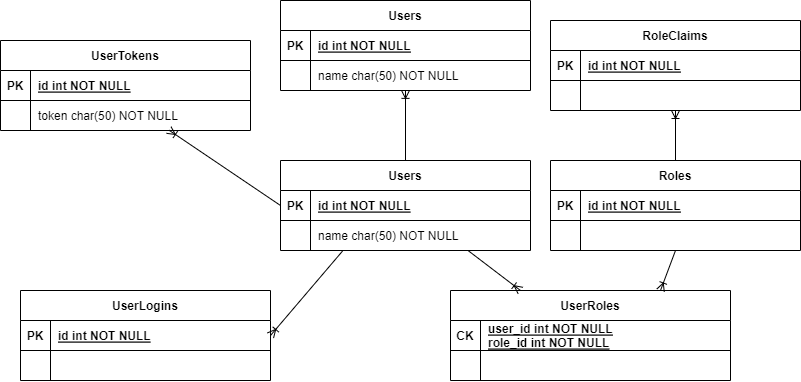

The diagram above was exported from draw.io. Its source (the exported page's mxGraphModel, read from the mxfile embedded in the PNG):
<mxGraphModel dx="1221" dy="644" grid="1" gridSize="10" guides="1" tooltips="1" connect="1" arrows="1" fold="1" page="1" pageScale="1" pageWidth="850" pageHeight="1100" math="0" shadow="0" extFonts="Permanent Marker^https://fonts.googleapis.com/css?family=Permanent+Marker">
  <root>
    <mxCell id="0" />
    <mxCell id="1" parent="0" />
    <mxCell id="C-vyLk0tnHw3VtMMgP7b-2" value="Roles" style="shape=table;startSize=30;container=1;collapsible=1;childLayout=tableLayout;fixedRows=1;rowLines=0;fontStyle=1;align=center;resizeLast=1;" parent="1" vertex="1">
      <mxGeometry x="570" y="300" width="250" height="90" as="geometry" />
    </mxCell>
    <mxCell id="C-vyLk0tnHw3VtMMgP7b-3" value="" style="shape=partialRectangle;collapsible=0;dropTarget=0;pointerEvents=0;fillColor=none;points=[[0,0.5],[1,0.5]];portConstraint=eastwest;top=0;left=0;right=0;bottom=1;" parent="C-vyLk0tnHw3VtMMgP7b-2" vertex="1">
      <mxGeometry y="30" width="250" height="30" as="geometry" />
    </mxCell>
    <mxCell id="C-vyLk0tnHw3VtMMgP7b-4" value="PK" style="shape=partialRectangle;overflow=hidden;connectable=0;fillColor=none;top=0;left=0;bottom=0;right=0;fontStyle=1;" parent="C-vyLk0tnHw3VtMMgP7b-3" vertex="1">
      <mxGeometry width="30" height="30" as="geometry">
        <mxRectangle width="30" height="30" as="alternateBounds" />
      </mxGeometry>
    </mxCell>
    <mxCell id="C-vyLk0tnHw3VtMMgP7b-5" value="id int NOT NULL " style="shape=partialRectangle;overflow=hidden;connectable=0;fillColor=none;top=0;left=0;bottom=0;right=0;align=left;spacingLeft=6;fontStyle=5;" parent="C-vyLk0tnHw3VtMMgP7b-3" vertex="1">
      <mxGeometry x="30" width="220" height="30" as="geometry">
        <mxRectangle width="220" height="30" as="alternateBounds" />
      </mxGeometry>
    </mxCell>
    <mxCell id="C-vyLk0tnHw3VtMMgP7b-6" value="" style="shape=partialRectangle;collapsible=0;dropTarget=0;pointerEvents=0;fillColor=none;points=[[0,0.5],[1,0.5]];portConstraint=eastwest;top=0;left=0;right=0;bottom=0;" parent="C-vyLk0tnHw3VtMMgP7b-2" vertex="1">
      <mxGeometry y="60" width="250" height="30" as="geometry" />
    </mxCell>
    <mxCell id="C-vyLk0tnHw3VtMMgP7b-7" value="" style="shape=partialRectangle;overflow=hidden;connectable=0;fillColor=none;top=0;left=0;bottom=0;right=0;" parent="C-vyLk0tnHw3VtMMgP7b-6" vertex="1">
      <mxGeometry width="30" height="30" as="geometry">
        <mxRectangle width="30" height="30" as="alternateBounds" />
      </mxGeometry>
    </mxCell>
    <mxCell id="C-vyLk0tnHw3VtMMgP7b-8" value="" style="shape=partialRectangle;overflow=hidden;connectable=0;fillColor=none;top=0;left=0;bottom=0;right=0;align=left;spacingLeft=6;" parent="C-vyLk0tnHw3VtMMgP7b-6" vertex="1">
      <mxGeometry x="30" width="220" height="30" as="geometry">
        <mxRectangle width="220" height="30" as="alternateBounds" />
      </mxGeometry>
    </mxCell>
    <mxCell id="C-vyLk0tnHw3VtMMgP7b-13" value="UserRoles" style="shape=table;startSize=30;container=1;collapsible=1;childLayout=tableLayout;fixedRows=1;rowLines=0;fontStyle=1;align=center;resizeLast=1;" parent="1" vertex="1">
      <mxGeometry x="470" y="430" width="280" height="90" as="geometry" />
    </mxCell>
    <mxCell id="C-vyLk0tnHw3VtMMgP7b-14" value="" style="shape=partialRectangle;collapsible=0;dropTarget=0;pointerEvents=0;fillColor=none;points=[[0,0.5],[1,0.5]];portConstraint=eastwest;top=0;left=0;right=0;bottom=1;" parent="C-vyLk0tnHw3VtMMgP7b-13" vertex="1">
      <mxGeometry y="30" width="280" height="30" as="geometry" />
    </mxCell>
    <mxCell id="C-vyLk0tnHw3VtMMgP7b-15" value="CK" style="shape=partialRectangle;overflow=hidden;connectable=0;fillColor=none;top=0;left=0;bottom=0;right=0;fontStyle=1;" parent="C-vyLk0tnHw3VtMMgP7b-14" vertex="1">
      <mxGeometry width="30" height="30" as="geometry">
        <mxRectangle width="30" height="30" as="alternateBounds" />
      </mxGeometry>
    </mxCell>
    <mxCell id="C-vyLk0tnHw3VtMMgP7b-16" value="user_id int NOT NULL &#10;role_id int NOT NULL" style="shape=partialRectangle;overflow=hidden;connectable=0;fillColor=none;top=0;left=0;bottom=0;right=0;align=left;spacingLeft=6;fontStyle=5;" parent="C-vyLk0tnHw3VtMMgP7b-14" vertex="1">
      <mxGeometry x="30" width="250" height="30" as="geometry">
        <mxRectangle width="250" height="30" as="alternateBounds" />
      </mxGeometry>
    </mxCell>
    <mxCell id="C-vyLk0tnHw3VtMMgP7b-17" value="" style="shape=partialRectangle;collapsible=0;dropTarget=0;pointerEvents=0;fillColor=none;points=[[0,0.5],[1,0.5]];portConstraint=eastwest;top=0;left=0;right=0;bottom=0;" parent="C-vyLk0tnHw3VtMMgP7b-13" vertex="1">
      <mxGeometry y="60" width="280" height="30" as="geometry" />
    </mxCell>
    <mxCell id="C-vyLk0tnHw3VtMMgP7b-18" value="" style="shape=partialRectangle;overflow=hidden;connectable=0;fillColor=none;top=0;left=0;bottom=0;right=0;" parent="C-vyLk0tnHw3VtMMgP7b-17" vertex="1">
      <mxGeometry width="30" height="30" as="geometry">
        <mxRectangle width="30" height="30" as="alternateBounds" />
      </mxGeometry>
    </mxCell>
    <mxCell id="C-vyLk0tnHw3VtMMgP7b-19" value="" style="shape=partialRectangle;overflow=hidden;connectable=0;fillColor=none;top=0;left=0;bottom=0;right=0;align=left;spacingLeft=6;" parent="C-vyLk0tnHw3VtMMgP7b-17" vertex="1">
      <mxGeometry x="30" width="250" height="30" as="geometry">
        <mxRectangle width="250" height="30" as="alternateBounds" />
      </mxGeometry>
    </mxCell>
    <mxCell id="C-vyLk0tnHw3VtMMgP7b-23" value="Users" style="shape=table;startSize=30;container=1;collapsible=1;childLayout=tableLayout;fixedRows=1;rowLines=0;fontStyle=1;align=center;resizeLast=1;" parent="1" vertex="1">
      <mxGeometry x="300" y="300" width="250" height="90" as="geometry">
        <mxRectangle x="120" y="120" width="100" height="30" as="alternateBounds" />
      </mxGeometry>
    </mxCell>
    <mxCell id="C-vyLk0tnHw3VtMMgP7b-24" value="" style="shape=partialRectangle;collapsible=0;dropTarget=0;pointerEvents=0;fillColor=none;points=[[0,0.5],[1,0.5]];portConstraint=eastwest;top=0;left=0;right=0;bottom=1;" parent="C-vyLk0tnHw3VtMMgP7b-23" vertex="1">
      <mxGeometry y="30" width="250" height="30" as="geometry" />
    </mxCell>
    <mxCell id="C-vyLk0tnHw3VtMMgP7b-25" value="PK" style="shape=partialRectangle;overflow=hidden;connectable=0;fillColor=none;top=0;left=0;bottom=0;right=0;fontStyle=1;" parent="C-vyLk0tnHw3VtMMgP7b-24" vertex="1">
      <mxGeometry width="30" height="30" as="geometry">
        <mxRectangle width="30" height="30" as="alternateBounds" />
      </mxGeometry>
    </mxCell>
    <mxCell id="C-vyLk0tnHw3VtMMgP7b-26" value="id int NOT NULL " style="shape=partialRectangle;overflow=hidden;connectable=0;fillColor=none;top=0;left=0;bottom=0;right=0;align=left;spacingLeft=6;fontStyle=5;" parent="C-vyLk0tnHw3VtMMgP7b-24" vertex="1">
      <mxGeometry x="30" width="220" height="30" as="geometry">
        <mxRectangle width="220" height="30" as="alternateBounds" />
      </mxGeometry>
    </mxCell>
    <mxCell id="C-vyLk0tnHw3VtMMgP7b-27" value="" style="shape=partialRectangle;collapsible=0;dropTarget=0;pointerEvents=0;fillColor=none;points=[[0,0.5],[1,0.5]];portConstraint=eastwest;top=0;left=0;right=0;bottom=0;" parent="C-vyLk0tnHw3VtMMgP7b-23" vertex="1">
      <mxGeometry y="60" width="250" height="30" as="geometry" />
    </mxCell>
    <mxCell id="C-vyLk0tnHw3VtMMgP7b-28" value="" style="shape=partialRectangle;overflow=hidden;connectable=0;fillColor=none;top=0;left=0;bottom=0;right=0;" parent="C-vyLk0tnHw3VtMMgP7b-27" vertex="1">
      <mxGeometry width="30" height="30" as="geometry">
        <mxRectangle width="30" height="30" as="alternateBounds" />
      </mxGeometry>
    </mxCell>
    <mxCell id="C-vyLk0tnHw3VtMMgP7b-29" value="name char(50) NOT NULL" style="shape=partialRectangle;overflow=hidden;connectable=0;fillColor=none;top=0;left=0;bottom=0;right=0;align=left;spacingLeft=6;" parent="C-vyLk0tnHw3VtMMgP7b-27" vertex="1">
      <mxGeometry x="30" width="220" height="30" as="geometry">
        <mxRectangle width="220" height="30" as="alternateBounds" />
      </mxGeometry>
    </mxCell>
    <mxCell id="BODZq-S-jiCT8TRUfSfs-2" value="" style="fontSize=12;html=1;endArrow=ERoneToMany;rounded=0;exitX=0.75;exitY=1;exitDx=0;exitDy=0;entryX=0.25;entryY=0;entryDx=0;entryDy=0;" edge="1" parent="1" source="C-vyLk0tnHw3VtMMgP7b-23" target="C-vyLk0tnHw3VtMMgP7b-13">
      <mxGeometry width="100" height="100" relative="1" as="geometry">
        <mxPoint x="120" y="140" as="sourcePoint" />
        <mxPoint x="425" y="140" as="targetPoint" />
      </mxGeometry>
    </mxCell>
    <mxCell id="BODZq-S-jiCT8TRUfSfs-4" value="" style="fontSize=12;html=1;endArrow=ERoneToMany;rounded=0;exitX=0.5;exitY=1;exitDx=0;exitDy=0;entryX=0.75;entryY=0;entryDx=0;entryDy=0;" edge="1" parent="1" source="C-vyLk0tnHw3VtMMgP7b-2" target="C-vyLk0tnHw3VtMMgP7b-13">
      <mxGeometry width="100" height="100" relative="1" as="geometry">
        <mxPoint x="290" y="95" as="sourcePoint" />
        <mxPoint x="450" y="190" as="targetPoint" />
      </mxGeometry>
    </mxCell>
    <mxCell id="BODZq-S-jiCT8TRUfSfs-5" value="UserTokens" style="shape=table;startSize=30;container=1;collapsible=1;childLayout=tableLayout;fixedRows=1;rowLines=0;fontStyle=1;align=center;resizeLast=1;" vertex="1" parent="1">
      <mxGeometry x="20" y="180" width="250" height="90" as="geometry">
        <mxRectangle x="120" y="120" width="100" height="30" as="alternateBounds" />
      </mxGeometry>
    </mxCell>
    <mxCell id="BODZq-S-jiCT8TRUfSfs-6" value="" style="shape=partialRectangle;collapsible=0;dropTarget=0;pointerEvents=0;fillColor=none;points=[[0,0.5],[1,0.5]];portConstraint=eastwest;top=0;left=0;right=0;bottom=1;" vertex="1" parent="BODZq-S-jiCT8TRUfSfs-5">
      <mxGeometry y="30" width="250" height="30" as="geometry" />
    </mxCell>
    <mxCell id="BODZq-S-jiCT8TRUfSfs-7" value="PK" style="shape=partialRectangle;overflow=hidden;connectable=0;fillColor=none;top=0;left=0;bottom=0;right=0;fontStyle=1;" vertex="1" parent="BODZq-S-jiCT8TRUfSfs-6">
      <mxGeometry width="30" height="30" as="geometry">
        <mxRectangle width="30" height="30" as="alternateBounds" />
      </mxGeometry>
    </mxCell>
    <mxCell id="BODZq-S-jiCT8TRUfSfs-8" value="id int NOT NULL " style="shape=partialRectangle;overflow=hidden;connectable=0;fillColor=none;top=0;left=0;bottom=0;right=0;align=left;spacingLeft=6;fontStyle=5;" vertex="1" parent="BODZq-S-jiCT8TRUfSfs-6">
      <mxGeometry x="30" width="220" height="30" as="geometry">
        <mxRectangle width="220" height="30" as="alternateBounds" />
      </mxGeometry>
    </mxCell>
    <mxCell id="BODZq-S-jiCT8TRUfSfs-9" value="" style="shape=partialRectangle;collapsible=0;dropTarget=0;pointerEvents=0;fillColor=none;points=[[0,0.5],[1,0.5]];portConstraint=eastwest;top=0;left=0;right=0;bottom=0;" vertex="1" parent="BODZq-S-jiCT8TRUfSfs-5">
      <mxGeometry y="60" width="250" height="30" as="geometry" />
    </mxCell>
    <mxCell id="BODZq-S-jiCT8TRUfSfs-10" value="" style="shape=partialRectangle;overflow=hidden;connectable=0;fillColor=none;top=0;left=0;bottom=0;right=0;" vertex="1" parent="BODZq-S-jiCT8TRUfSfs-9">
      <mxGeometry width="30" height="30" as="geometry">
        <mxRectangle width="30" height="30" as="alternateBounds" />
      </mxGeometry>
    </mxCell>
    <mxCell id="BODZq-S-jiCT8TRUfSfs-11" value="token char(50) NOT NULL" style="shape=partialRectangle;overflow=hidden;connectable=0;fillColor=none;top=0;left=0;bottom=0;right=0;align=left;spacingLeft=6;" vertex="1" parent="BODZq-S-jiCT8TRUfSfs-9">
      <mxGeometry x="30" width="220" height="30" as="geometry">
        <mxRectangle width="220" height="30" as="alternateBounds" />
      </mxGeometry>
    </mxCell>
    <mxCell id="BODZq-S-jiCT8TRUfSfs-12" value="" style="fontSize=12;html=1;endArrow=ERoneToMany;rounded=0;exitX=0;exitY=0.5;exitDx=0;exitDy=0;entryX=0.673;entryY=0.984;entryDx=0;entryDy=0;entryPerimeter=0;" edge="1" parent="1" source="C-vyLk0tnHw3VtMMgP7b-24" target="BODZq-S-jiCT8TRUfSfs-9">
      <mxGeometry width="100" height="100" relative="1" as="geometry">
        <mxPoint x="290" y="95" as="sourcePoint" />
        <mxPoint x="560" y="190" as="targetPoint" />
      </mxGeometry>
    </mxCell>
    <mxCell id="BODZq-S-jiCT8TRUfSfs-16" value="UserLogins" style="shape=table;startSize=30;container=1;collapsible=1;childLayout=tableLayout;fixedRows=1;rowLines=0;fontStyle=1;align=center;resizeLast=1;" vertex="1" parent="1">
      <mxGeometry x="40" y="430" width="250" height="90" as="geometry">
        <mxRectangle x="120" y="120" width="100" height="30" as="alternateBounds" />
      </mxGeometry>
    </mxCell>
    <mxCell id="BODZq-S-jiCT8TRUfSfs-17" value="" style="shape=partialRectangle;collapsible=0;dropTarget=0;pointerEvents=0;fillColor=none;points=[[0,0.5],[1,0.5]];portConstraint=eastwest;top=0;left=0;right=0;bottom=1;" vertex="1" parent="BODZq-S-jiCT8TRUfSfs-16">
      <mxGeometry y="30" width="250" height="30" as="geometry" />
    </mxCell>
    <mxCell id="BODZq-S-jiCT8TRUfSfs-18" value="PK" style="shape=partialRectangle;overflow=hidden;connectable=0;fillColor=none;top=0;left=0;bottom=0;right=0;fontStyle=1;" vertex="1" parent="BODZq-S-jiCT8TRUfSfs-17">
      <mxGeometry width="30" height="30" as="geometry">
        <mxRectangle width="30" height="30" as="alternateBounds" />
      </mxGeometry>
    </mxCell>
    <mxCell id="BODZq-S-jiCT8TRUfSfs-19" value="id int NOT NULL " style="shape=partialRectangle;overflow=hidden;connectable=0;fillColor=none;top=0;left=0;bottom=0;right=0;align=left;spacingLeft=6;fontStyle=5;" vertex="1" parent="BODZq-S-jiCT8TRUfSfs-17">
      <mxGeometry x="30" width="220" height="30" as="geometry">
        <mxRectangle width="220" height="30" as="alternateBounds" />
      </mxGeometry>
    </mxCell>
    <mxCell id="BODZq-S-jiCT8TRUfSfs-20" value="" style="shape=partialRectangle;collapsible=0;dropTarget=0;pointerEvents=0;fillColor=none;points=[[0,0.5],[1,0.5]];portConstraint=eastwest;top=0;left=0;right=0;bottom=0;" vertex="1" parent="BODZq-S-jiCT8TRUfSfs-16">
      <mxGeometry y="60" width="250" height="30" as="geometry" />
    </mxCell>
    <mxCell id="BODZq-S-jiCT8TRUfSfs-21" value="" style="shape=partialRectangle;overflow=hidden;connectable=0;fillColor=none;top=0;left=0;bottom=0;right=0;" vertex="1" parent="BODZq-S-jiCT8TRUfSfs-20">
      <mxGeometry width="30" height="30" as="geometry">
        <mxRectangle width="30" height="30" as="alternateBounds" />
      </mxGeometry>
    </mxCell>
    <mxCell id="BODZq-S-jiCT8TRUfSfs-22" value="" style="shape=partialRectangle;overflow=hidden;connectable=0;fillColor=none;top=0;left=0;bottom=0;right=0;align=left;spacingLeft=6;" vertex="1" parent="BODZq-S-jiCT8TRUfSfs-20">
      <mxGeometry x="30" width="220" height="30" as="geometry">
        <mxRectangle width="220" height="30" as="alternateBounds" />
      </mxGeometry>
    </mxCell>
    <mxCell id="BODZq-S-jiCT8TRUfSfs-23" value="" style="fontSize=12;html=1;endArrow=ERoneToMany;rounded=0;exitX=0.25;exitY=1;exitDx=0;exitDy=0;entryX=1;entryY=0.5;entryDx=0;entryDy=0;" edge="1" parent="1" source="C-vyLk0tnHw3VtMMgP7b-23" target="BODZq-S-jiCT8TRUfSfs-17">
      <mxGeometry width="100" height="100" relative="1" as="geometry">
        <mxPoint x="310" y="125" as="sourcePoint" />
        <mxPoint x="280" y="125" as="targetPoint" />
      </mxGeometry>
    </mxCell>
    <mxCell id="BODZq-S-jiCT8TRUfSfs-24" value="RoleClaims" style="shape=table;startSize=30;container=1;collapsible=1;childLayout=tableLayout;fixedRows=1;rowLines=0;fontStyle=1;align=center;resizeLast=1;" vertex="1" parent="1">
      <mxGeometry x="570" y="160" width="250" height="90" as="geometry">
        <mxRectangle x="120" y="120" width="100" height="30" as="alternateBounds" />
      </mxGeometry>
    </mxCell>
    <mxCell id="BODZq-S-jiCT8TRUfSfs-25" value="" style="shape=partialRectangle;collapsible=0;dropTarget=0;pointerEvents=0;fillColor=none;points=[[0,0.5],[1,0.5]];portConstraint=eastwest;top=0;left=0;right=0;bottom=1;" vertex="1" parent="BODZq-S-jiCT8TRUfSfs-24">
      <mxGeometry y="30" width="250" height="30" as="geometry" />
    </mxCell>
    <mxCell id="BODZq-S-jiCT8TRUfSfs-26" value="PK" style="shape=partialRectangle;overflow=hidden;connectable=0;fillColor=none;top=0;left=0;bottom=0;right=0;fontStyle=1;" vertex="1" parent="BODZq-S-jiCT8TRUfSfs-25">
      <mxGeometry width="30" height="30" as="geometry">
        <mxRectangle width="30" height="30" as="alternateBounds" />
      </mxGeometry>
    </mxCell>
    <mxCell id="BODZq-S-jiCT8TRUfSfs-27" value="id int NOT NULL " style="shape=partialRectangle;overflow=hidden;connectable=0;fillColor=none;top=0;left=0;bottom=0;right=0;align=left;spacingLeft=6;fontStyle=5;" vertex="1" parent="BODZq-S-jiCT8TRUfSfs-25">
      <mxGeometry x="30" width="220" height="30" as="geometry">
        <mxRectangle width="220" height="30" as="alternateBounds" />
      </mxGeometry>
    </mxCell>
    <mxCell id="BODZq-S-jiCT8TRUfSfs-28" value="" style="shape=partialRectangle;collapsible=0;dropTarget=0;pointerEvents=0;fillColor=none;points=[[0,0.5],[1,0.5]];portConstraint=eastwest;top=0;left=0;right=0;bottom=0;" vertex="1" parent="BODZq-S-jiCT8TRUfSfs-24">
      <mxGeometry y="60" width="250" height="30" as="geometry" />
    </mxCell>
    <mxCell id="BODZq-S-jiCT8TRUfSfs-29" value="" style="shape=partialRectangle;overflow=hidden;connectable=0;fillColor=none;top=0;left=0;bottom=0;right=0;" vertex="1" parent="BODZq-S-jiCT8TRUfSfs-28">
      <mxGeometry width="30" height="30" as="geometry">
        <mxRectangle width="30" height="30" as="alternateBounds" />
      </mxGeometry>
    </mxCell>
    <mxCell id="BODZq-S-jiCT8TRUfSfs-30" value="" style="shape=partialRectangle;overflow=hidden;connectable=0;fillColor=none;top=0;left=0;bottom=0;right=0;align=left;spacingLeft=6;" vertex="1" parent="BODZq-S-jiCT8TRUfSfs-28">
      <mxGeometry x="30" width="220" height="30" as="geometry">
        <mxRectangle width="220" height="30" as="alternateBounds" />
      </mxGeometry>
    </mxCell>
    <mxCell id="BODZq-S-jiCT8TRUfSfs-31" value="" style="fontSize=12;html=1;endArrow=ERoneToMany;rounded=0;exitX=0.5;exitY=0;exitDx=0;exitDy=0;" edge="1" parent="1" source="C-vyLk0tnHw3VtMMgP7b-2" target="BODZq-S-jiCT8TRUfSfs-28">
      <mxGeometry width="100" height="100" relative="1" as="geometry">
        <mxPoint x="711.75" y="300" as="sourcePoint" />
        <mxPoint x="600" y="224.51999999999998" as="targetPoint" />
      </mxGeometry>
    </mxCell>
    <mxCell id="BODZq-S-jiCT8TRUfSfs-32" value="Users" style="shape=table;startSize=30;container=1;collapsible=1;childLayout=tableLayout;fixedRows=1;rowLines=0;fontStyle=1;align=center;resizeLast=1;" vertex="1" parent="1">
      <mxGeometry x="300" y="140" width="250" height="90" as="geometry">
        <mxRectangle x="120" y="120" width="100" height="30" as="alternateBounds" />
      </mxGeometry>
    </mxCell>
    <mxCell id="BODZq-S-jiCT8TRUfSfs-33" value="" style="shape=partialRectangle;collapsible=0;dropTarget=0;pointerEvents=0;fillColor=none;points=[[0,0.5],[1,0.5]];portConstraint=eastwest;top=0;left=0;right=0;bottom=1;" vertex="1" parent="BODZq-S-jiCT8TRUfSfs-32">
      <mxGeometry y="30" width="250" height="30" as="geometry" />
    </mxCell>
    <mxCell id="BODZq-S-jiCT8TRUfSfs-34" value="PK" style="shape=partialRectangle;overflow=hidden;connectable=0;fillColor=none;top=0;left=0;bottom=0;right=0;fontStyle=1;" vertex="1" parent="BODZq-S-jiCT8TRUfSfs-33">
      <mxGeometry width="30" height="30" as="geometry">
        <mxRectangle width="30" height="30" as="alternateBounds" />
      </mxGeometry>
    </mxCell>
    <mxCell id="BODZq-S-jiCT8TRUfSfs-35" value="id int NOT NULL " style="shape=partialRectangle;overflow=hidden;connectable=0;fillColor=none;top=0;left=0;bottom=0;right=0;align=left;spacingLeft=6;fontStyle=5;" vertex="1" parent="BODZq-S-jiCT8TRUfSfs-33">
      <mxGeometry x="30" width="220" height="30" as="geometry">
        <mxRectangle width="220" height="30" as="alternateBounds" />
      </mxGeometry>
    </mxCell>
    <mxCell id="BODZq-S-jiCT8TRUfSfs-36" value="" style="shape=partialRectangle;collapsible=0;dropTarget=0;pointerEvents=0;fillColor=none;points=[[0,0.5],[1,0.5]];portConstraint=eastwest;top=0;left=0;right=0;bottom=0;" vertex="1" parent="BODZq-S-jiCT8TRUfSfs-32">
      <mxGeometry y="60" width="250" height="30" as="geometry" />
    </mxCell>
    <mxCell id="BODZq-S-jiCT8TRUfSfs-37" value="" style="shape=partialRectangle;overflow=hidden;connectable=0;fillColor=none;top=0;left=0;bottom=0;right=0;" vertex="1" parent="BODZq-S-jiCT8TRUfSfs-36">
      <mxGeometry width="30" height="30" as="geometry">
        <mxRectangle width="30" height="30" as="alternateBounds" />
      </mxGeometry>
    </mxCell>
    <mxCell id="BODZq-S-jiCT8TRUfSfs-38" value="name char(50) NOT NULL" style="shape=partialRectangle;overflow=hidden;connectable=0;fillColor=none;top=0;left=0;bottom=0;right=0;align=left;spacingLeft=6;" vertex="1" parent="BODZq-S-jiCT8TRUfSfs-36">
      <mxGeometry x="30" width="220" height="30" as="geometry">
        <mxRectangle width="220" height="30" as="alternateBounds" />
      </mxGeometry>
    </mxCell>
    <mxCell id="BODZq-S-jiCT8TRUfSfs-39" value="" style="fontSize=12;html=1;endArrow=ERoneToMany;rounded=0;exitX=0.5;exitY=0;exitDx=0;exitDy=0;entryX=0.5;entryY=0.996;entryDx=0;entryDy=0;entryPerimeter=0;" edge="1" parent="1" source="C-vyLk0tnHw3VtMMgP7b-23" target="BODZq-S-jiCT8TRUfSfs-36">
      <mxGeometry width="100" height="100" relative="1" as="geometry">
        <mxPoint x="521.75" y="305.48" as="sourcePoint" />
        <mxPoint x="430" y="220" as="targetPoint" />
      </mxGeometry>
    </mxCell>
  </root>
</mxGraphModel>